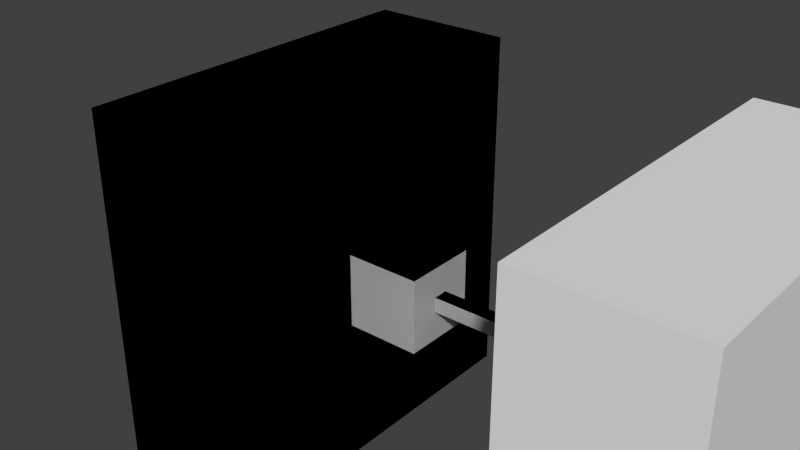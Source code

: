 # Source: LockAndKeyA.blend  (saved by Blender 2.72.0; exported with 4.5.12 LTS)
import bpy
from mathutils import Matrix  # noqa: F401  (used for matrix-valued properties, if any)

bpy.ops.wm.read_factory_settings(use_empty=True)
scene = bpy.context.scene
scene.name = 'Scene'

# ---- collections
col_collection_1 = bpy.data.collections.new('Collection 1'); scene.collection.children.link(col_collection_1)

# ---- world
world_world = bpy.data.worlds.new('World'); scene.world = world_world
world_world.color = (0.05088, 0.05088, 0.05088)
world_world.use_sun_shadow = False
world_world.sun_shadow_jitter_overblur = 0.0
world_world.cycles.sampling_method = 'MANUAL'
world_world.cycles.sample_map_resolution = 256

# ---- meshes
me_cube_012 = bpy.data.meshes.new('Cube.012')
me_cube_012.from_pydata([(-1.0, -2.0, -1.0), (-1.0, 2.0, -1.0), (1.0, 2.0, -1.0), (1.0, -2.0, -1.0), (-1.0, -2.0, 1.0), (-1.0, 2.0, 1.0), (1.0, 2.0, 1.0), (1.0, -2.0, 1.0), (-0.2, 2.0, -0.2), (0.2, 2.0, -0.2), (-0.2, 2.0, 0.2), (0.2, 2.0, 0.2), (-0.2, 7.0, -0.2), (0.2, 7.0, -0.2), (-0.2, 7.0, 0.2), (0.2, 7.0, 0.2), (-0.2, 8.0, -0.2), (0.2, 8.0, -0.2), (-0.2, 8.0, 0.2), (0.2, 8.0, 0.2), (-0.2, 9.0, -0.2), (0.2, 9.0, -0.2), (-0.2, 9.0, 0.2), (0.2, 9.0, 0.2), (-0.2, 10.0, -0.2), (0.2, 10.0, -0.2), (-0.2, 10.0, 0.2), (0.2, 10.0, 0.2), (-0.2, 7.0, -1.2), (0.2, 7.0, -1.2), (-0.2, 8.0, -1.2), (0.2, 8.0, -1.2), (-0.2, 9.0, -1.2), (0.2, 9.0, -1.2), (-0.2, 10.0, -1.2), (0.2, 10.0, -1.2), (-0.2, 7.0, 0.8), (0.2, 7.0, 0.8), (-0.2, 8.0, 0.8), (0.2, 8.0, 0.8), (-0.2, 9.0, 0.8), (0.2, 9.0, 0.8), (-0.2, 10.0, 0.8), (0.2, 10.0, 0.8), (-0.2, 7.0, 1.2), (0.2, 7.0, 1.2), (-0.2, 8.0, 1.2), (0.2, 8.0, 1.2), (-0.2, 9.0, 1.2), (0.2, 9.0, 1.2), (-0.2, 10.0, 1.2), (0.2, 10.0, 1.2), (-1.2, 7.0, 0.8), (-1.2, 8.0, 0.8), (-1.2, 9.0, 0.8), (-1.2, 10.0, 0.8), (-1.2, 7.0, 1.2), (-1.2, 8.0, 1.2), (-1.2, 9.0, 1.2), (-1.2, 10.0, 1.2), (-1.2, 7.0, -0.2), (-1.2, 7.0, 0.2), (-1.2, 8.0, -0.2), (-1.2, 8.0, 0.2), (-1.2, 9.0, -0.2), (-1.2, 9.0, 0.2), (-1.2, 10.0, -0.2), (-1.2, 10.0, 0.2)], [], [(4, 5, 1, 0), (2, 1, 8, 9), (6, 7, 3, 2), (7, 4, 0, 3), (0, 1, 2, 3), (7, 6, 5, 4), (9, 8, 12, 13), (6, 2, 9, 11), (5, 6, 11, 10), (1, 5, 10, 8), (11, 9, 13, 15), (10, 11, 15, 14), (8, 10, 14, 12), (24, 25, 35, 34), (25, 21, 33, 35), (15, 13, 17, 19), (27, 26, 42, 43), (26, 24, 66, 67), (20, 24, 34, 32), (19, 17, 21, 23), (23, 27, 43, 41), (24, 20, 64, 66), (24, 26, 27, 25), (23, 21, 25, 27), (26, 22, 40, 42), (22, 26, 67, 65), (29, 28, 30, 31), (31, 30, 32, 33), (33, 32, 34, 35), (16, 20, 32, 30), (21, 17, 31, 33), (12, 16, 30, 28), (17, 13, 29, 31), (13, 12, 28, 29), (43, 42, 50, 51), (41, 43, 51, 49), (46, 48, 58, 57), (22, 18, 38, 40), (19, 23, 41, 39), (18, 14, 36, 38), (15, 19, 39, 37), (14, 15, 37, 36), (44, 45, 47, 46), (46, 47, 49, 48), (48, 49, 51, 50), (48, 50, 59, 58), (39, 41, 49, 47), (36, 44, 56, 52), (37, 39, 47, 45), (36, 37, 45, 44), (55, 54, 58, 59), (54, 53, 57, 58), (53, 52, 56, 57), (44, 46, 57, 56), (42, 40, 54, 55), (40, 38, 53, 54), (50, 42, 55, 59), (38, 36, 52, 53), (60, 61, 63, 62), (62, 63, 65, 64), (64, 65, 67, 66), (18, 22, 65, 63), (20, 16, 62, 64), (14, 18, 63, 61), (16, 12, 60, 62), (12, 14, 61, 60)])
me_cube_012.use_remesh_preserve_volume = False
me_cube_012.use_remesh_preserve_attributes = False
me_cube_012.use_mirror_vertex_groups = False
me_cube_012.update()
me_cube_013 = bpy.data.meshes.new('Cube.013')
me_cube_013.from_pydata([(-2.0, -0.04, -0.04), (-2.0, -0.04, -0.24), (-2.0, -1.0, -1.0), (-2.0, -1.0, 1.0), (-2.0, 1.0, 1.0), (-2.0, 0.24, 0.24), (-2.0, 0.04, 0.24), (-2.0, -0.04, 0.24), (-2.0, -0.04, 0.16), (-2.0, -0.04, 0.04), (-2.0, 0.04, -0.04), (-2.0, 0.24, -0.04), (-2.0, 0.24, 0.04), (-2.0, 0.04, 0.04), (-2.0, 0.04, 0.16), (-2.0, 0.24, 0.16), (-2.0, 1.0, -1.0), (-2.0, 0.04, -0.24), (0.0, -1.0, 1.0), (0.0, -1.0, -1.0), (0.0, 1.0, 1.0), (0.0, 1.0, -1.0), (-0.5, 0.04, -0.04), (-0.5, 0.04, -0.24), (-0.5, -0.04, -0.24), (-0.5, -0.04, -0.04), (-1.0, 0.04, -0.04), (-1.0, 0.04, -0.24), (-0.5, -0.04, 0.04), (-0.5, 0.04, 0.04), (-1.0, -0.04, -0.24), (-1.0, -0.04, -0.04), (-1.5, 0.04, -0.04), (-1.5, 0.04, -0.24), (-0.5, 0.24, -0.04), (-1.0, 0.24, -0.04), (-0.5, 0.24, 0.04), (-0.5, -0.04, 0.16), (-0.5, 0.04, 0.16), (-1.0, -0.04, 0.04), (-1.5, -0.04, -0.24), (-1.5, -0.04, -0.04), (-1.5, 0.24, -0.04), (-1.0, 0.24, 0.04), (-1.0, 0.04, 0.04), (-1.0, -0.04, 0.16), (-1.0, 0.04, 0.16), (-0.5, -0.04, 0.24), (-0.5, 0.04, 0.24), (-1.5, -0.04, 0.04), (-1.5, 0.24, 0.04), (-1.5, 0.04, 0.04), (-1.5, -0.04, 0.16), (-1.0, -0.04, 0.24), (-1.5, 0.04, 0.16), (-0.5, 0.24, 0.16), (-1.0, 0.24, 0.16), (-0.5, 0.24, 0.24), (-1.0, 0.04, 0.24), (-1.5, -0.04, 0.24), (-1.5, 0.24, 0.16), (-1.0, 0.24, 0.24), (-1.5, 0.04, 0.24), (-1.5, 0.24, 0.24)], [], [(0, 1, 2, 3, 4, 5, 6, 7, 8, 9), (10, 11, 12, 13, 14, 15, 5, 4, 16, 2, 1, 17), (18, 3, 2, 19), (18, 20, 4, 3), (4, 20, 21, 16), (2, 16, 21, 19), (20, 18, 19, 21), (22, 23, 24, 25), (26, 27, 23, 22), (22, 25, 28, 29), (25, 24, 30, 31), (30, 24, 23, 27), (32, 33, 27, 26), (22, 34, 35, 26), (29, 36, 34, 22), (28, 37, 38, 29), (39, 28, 25, 31), (31, 30, 40, 41), (40, 30, 27, 33), (10, 17, 33, 32), (26, 35, 42, 32), (35, 34, 36, 43), (44, 43, 36, 29), (39, 45, 37, 28), (29, 38, 46, 44), (37, 47, 48, 38), (49, 39, 31, 41), (41, 40, 1, 0), (1, 40, 33, 17), (32, 42, 11, 10), (42, 35, 43, 50), (51, 50, 43, 44), (49, 52, 45, 39), (45, 53, 47, 37), (44, 46, 54, 51), (38, 55, 56, 46), (48, 57, 55, 38), (58, 48, 47, 53), (9, 49, 41, 0), (11, 42, 50, 12), (13, 12, 50, 51), (9, 8, 52, 49), (52, 59, 53, 45), (51, 54, 14, 13), (46, 56, 60, 54), (55, 57, 61, 56), (58, 61, 57, 48), (62, 58, 53, 59), (8, 7, 59, 52), (54, 60, 15, 14), (56, 61, 63, 60), (62, 63, 61, 58), (6, 62, 59, 7), (60, 63, 5, 15), (6, 5, 63, 62)])
me_cube_013.use_remesh_preserve_volume = False
me_cube_013.use_remesh_preserve_attributes = False
me_cube_013.use_mirror_vertex_groups = False
me_cube_013.update()
me_cube_010 = bpy.data.meshes.new('Cube.010')
me_cube_010.from_pydata([(-1.0, -2.0, -1.0), (-1.0, 2.0, -1.0), (1.0, 2.0, -1.0), (1.0, -2.0, -1.0), (-1.0, -2.0, 1.0), (-1.0, 2.0, 1.0), (1.0, 2.0, 1.0), (1.0, -2.0, 1.0), (-0.2, 2.0, -0.2), (0.2, 2.0, -0.2), (-0.2, 2.0, 0.2), (0.2, 2.0, 0.2), (-0.2, 7.0, -0.2), (0.2, 7.0, -0.2), (-0.2, 7.0, 0.2), (0.2, 7.0, 0.2), (1.2, 8.0, 0.2), (1.2, 8.0, -0.2), (1.2, 7.0, 0.2), (1.2, 7.0, -0.2), (-0.2, 10.0, -0.2), (0.2, 10.0, -0.2), (-0.2, 10.0, 0.2), (0.2, 10.0, 0.2), (0.2, 7.0, 1.2), (0.2, 8.0, 1.2), (0.2, 9.0, 1.2), (0.2, 10.0, 1.2), (-0.2, 7.0, -1.2), (0.2, 7.0, -1.2), (-0.2, 8.0, -1.2), (0.2, 8.0, -1.2), (-0.2, 9.0, -1.2), (0.2, 9.0, -1.2), (-0.2, 10.0, -1.2), (0.2, 10.0, -1.2), (-1.2, 7.0, -0.2), (-1.2, 7.0, 0.2), (-1.2, 8.0, -0.2), (-1.2, 8.0, 0.2), (-1.2, 9.0, -0.2), (-1.2, 9.0, 0.2), (-1.2, 10.0, -0.2), (-1.2, 10.0, 0.2), (-0.2, 7.0, 1.2), (-0.2, 8.0, 1.2), (-0.2, 9.0, 1.2), (-0.2, 10.0, 1.2), (-0.2, 7.0, -0.6), (-0.2, 8.0, -0.6), (-0.2, 9.0, -0.6), (-0.2, 10.0, -0.6), (1.2, 9.0, -0.2), (1.2, 9.0, 0.2), (1.2, 10.0, -0.2), (1.2, 10.0, 0.2), (0.2, 7.0, 0.6), (0.2, 8.0, 0.6), (0.2, 9.0, 0.6), (0.2, 10.0, 0.6), (0.2, 7.0, -1.2), (0.2, 8.0, -1.2), (0.2, 9.0, -1.2), (0.2, 10.0, -1.2)], [(61, 31), (62, 33), (52, 62), (17, 61)], [(4, 5, 1, 0), (2, 1, 8, 9), (6, 7, 3, 2), (7, 4, 0, 3), (0, 1, 2, 3), (7, 6, 5, 4), (9, 8, 12, 13), (6, 2, 9, 11), (5, 6, 11, 10), (1, 5, 10, 8), (11, 9, 13, 15), (10, 11, 15, 14), (8, 10, 14, 12), (20, 21, 35, 34), (26, 25, 57, 58), (27, 26, 58, 59), (46, 47, 43, 41), (22, 20, 42, 43), (23, 59, 55), (20, 22, 23, 21), (25, 26, 46, 45), (27, 47, 46, 26), (45, 39, 37, 44), (30, 28, 48, 49), (32, 30, 49, 50), (44, 24, 25, 45), (29, 28, 30, 31), (31, 30, 32, 33), (33, 32, 34, 35), (34, 32, 50, 51), (35, 21, 54, 63), (36, 48, 12), (13, 29, 60, 19), (13, 12, 28, 29), (36, 37, 39, 38), (40, 42, 51, 50), (38, 39, 41, 40), (40, 41, 43, 42), (38, 40, 50, 49), (36, 38, 49, 48), (46, 41, 39, 45), (42, 20, 51), (12, 14, 37, 36), (18, 19, 17, 16), (16, 17, 52, 53), (53, 55, 59, 58), (53, 52, 54, 55), (16, 53, 58, 57), (18, 16, 57, 56), (25, 24, 56, 57), (21, 23, 55, 54), (15, 13, 19, 18), (18, 56, 15), (29, 31, 17, 19), (31, 33, 52, 17), (33, 35, 54, 52), (23, 22, 47, 27), (43, 47, 22), (15, 24, 44, 14), (14, 44, 37)])
me_cube_010.use_remesh_preserve_volume = False
me_cube_010.use_remesh_preserve_attributes = False
me_cube_010.use_mirror_vertex_groups = False
me_cube_010.update()
me_cube_011 = bpy.data.meshes.new('Cube.011')
me_cube_011.from_pydata([(-2.0, -1.0, -1.0), (-2.0, -0.24, -0.04), (-2.0, -0.04, -0.24), (-2.0, 0.04, -0.24), (-2.0, 0.04, -0.12), (-2.0, 0.24, -0.04), (-2.0, 0.24, 0.04), (-2.0, 1.0, 1.0), (-2.0, 1.0, -1.0), (-2.0, -1.0, 1.0), (-2.0, 0.04, 0.24), (-2.0, -0.04, 0.24), (-2.0, -0.04, 0.12), (-2.0, -0.24, 0.04), (0.0, -1.0, 1.0), (0.0, -1.0, -1.0), (0.0, 1.0, 1.0), (0.0, 1.0, -1.0), (-0.5, 0.04, -0.04), (-0.5, 0.04, -0.24), (-0.5, -0.04, -0.24), (-0.5, -0.04, -0.04), (-0.5, -0.04, 0.04), (-0.5, 0.04, 0.04), (-0.5, -0.04, -0.24), (-0.5, -0.24, -0.04), (-1.0, -0.04, -0.24), (-1.0, 0.04, -0.24), (-0.5, 0.24, 0.04), (-0.5, 0.24, -0.04), (-0.5, -0.04, 0.24), (-0.5, 0.04, 0.24), (-0.5, -0.24, 0.04), (-1.0, -0.24, -0.04), (-1.5, -0.04, -0.24), (-1.5, 0.04, -0.24), (-0.5, 0.04, -0.12), (-1.0, 0.04, -0.12), (-1.0, 0.24, -0.04), (-1.0, 0.24, 0.04), (-1.0, -0.04, 0.24), (-1.0, 0.04, 0.24), (-0.5, -0.04, 0.12), (-1.0, -0.24, 0.04), (-1.5, -0.24, -0.04), (-1.5, 0.04, -0.12), (-1.5, 0.24, -0.04), (-1.5, 0.24, 0.04), (-1.0, -0.04, 0.12), (-1.5, -0.04, 0.24), (-1.5, 0.04, 0.24), (-1.5, -0.24, 0.04), (-1.5, -0.04, 0.12)], [], [(0, 1, 2, 3, 4, 5, 6, 7, 8), (0, 9, 7, 6, 10, 11, 12, 13, 1), (14, 9, 0, 15), (14, 16, 7, 9), (7, 16, 17, 8), (0, 8, 17, 15), (16, 14, 15, 17), (18, 19, 20, 21), (18, 21, 22, 23), (20, 24, 25, 21), (26, 20, 19, 27), (23, 28, 29, 18), (22, 30, 31, 23), (21, 25, 32, 22), (26, 33, 25, 20), (34, 26, 27, 35), (19, 36, 37, 27), (28, 23, 31), (29, 36, 18), (38, 29, 28, 39), (30, 40, 41, 31), (22, 32, 42), (43, 32, 25, 33), (34, 44, 33, 26), (2, 34, 35, 3), (27, 37, 45, 35), (38, 37, 36, 29), (41, 39, 28, 31), (46, 38, 39, 47), (30, 42, 48, 40), (49, 50, 41, 40), (43, 48, 42, 32), (51, 43, 33, 44), (2, 1, 44, 34), (35, 45, 4, 3), (46, 45, 37, 38), (41, 50, 47, 39), (5, 46, 47, 6), (40, 48, 52, 49), (10, 50, 49, 11), (51, 52, 48, 43), (13, 51, 44, 1), (5, 4, 45, 46), (50, 10, 6, 47), (49, 52, 12, 11), (13, 12, 52, 51)])
me_cube_011.use_remesh_preserve_volume = False
me_cube_011.use_remesh_preserve_attributes = False
me_cube_011.use_mirror_vertex_groups = False
me_cube_011.update()
me_cube_001 = bpy.data.meshes.new('Cube.001')
me_cube_001.from_pydata([(-1.0, -2.0, -1.0), (-1.0, 2.0, -1.0), (1.0, 2.0, -1.0), (1.0, -2.0, -1.0), (-1.0, -2.0, 1.0), (-1.0, 2.0, 1.0), (1.0, 2.0, 1.0), (1.0, -2.0, 1.0), (-0.2, 2.0, -0.2), (0.2, 2.0, -0.2), (-0.2, 2.0, 0.2), (0.2, 2.0, 0.2), (-0.2, 7.0, -0.2), (0.2, 7.0, -0.2), (-0.2, 7.0, 0.2), (0.2, 7.0, 0.2), (-0.2, 8.0, -0.2), (0.2, 8.0, -0.2), (-0.2, 8.0, 0.2), (0.2, 8.0, 0.2), (-0.2, 9.0, -0.2), (0.2, 9.0, -0.2), (-0.2, 9.0, 0.2), (0.2, 9.0, 0.2), (-0.2, 10.0, -0.2), (0.2, 10.0, -0.2), (-0.2, 10.0, 0.2), (0.2, 10.0, 0.2), (0.6, 7.0, -0.2), (0.6, 7.0, 0.2), (0.6, 8.0, -0.2), (0.6, 8.0, 0.2), (0.6, 9.0, -0.2), (0.6, 9.0, 0.2), (0.6, 10.0, -0.2), (0.6, 10.0, 0.2), (-0.6, 7.0, -0.2), (-0.6, 7.0, 0.2), (-0.6, 8.0, -0.2), (-0.6, 8.0, 0.2), (-0.6, 9.0, -0.2), (-0.6, 9.0, 0.2), (-0.6, 10.0, -0.2), (-0.6, 10.0, 0.2), (0.9, 7.0, 1.2), (0.9, 8.0, 1.2), (0.9, 9.0, 1.2), (0.9, 10.0, 1.2), (1.3, 7.0, 1.2), (1.3, 8.0, 1.2), (1.3, 9.0, 1.2), (1.3, 10.0, 1.2), (0.9, 7.0, -1.2), (0.9, 8.0, -1.2), (0.9, 9.0, -1.2), (0.9, 10.0, -1.2), (1.3, 7.0, -1.2), (1.3, 8.0, -1.2), (1.3, 9.0, -1.2), (1.3, 10.0, -1.2), (-0.9, 7.0, 1.2), (-0.9, 8.0, 1.2), (-0.9, 9.0, 1.2), (-0.9, 10.0, 1.2), (-1.3, 7.0, 1.2), (-1.3, 8.0, 1.2), (-1.3, 9.0, 1.2), (-1.3, 10.0, 1.2), (-0.9, 7.0, -1.2), (-0.9, 8.0, -1.2), (-0.9, 9.0, -1.2), (-0.9, 10.0, -1.2), (-1.3, 7.0, -1.2), (-1.3, 8.0, -1.2), (-1.3, 9.0, -1.2), (-1.3, 10.0, -1.2)], [], [(4, 5, 1, 0), (2, 1, 8, 9), (6, 7, 3, 2), (7, 4, 0, 3), (0, 1, 2, 3), (7, 6, 5, 4), (9, 8, 12, 13), (6, 2, 9, 11), (5, 6, 11, 10), (1, 5, 10, 8), (11, 9, 13, 15), (10, 11, 15, 14), (8, 10, 14, 12), (13, 12, 16, 17), (17, 16, 20, 21), (25, 27, 35, 34), (14, 15, 19, 18), (26, 24, 42, 43), (21, 20, 24, 25), (34, 32, 58, 59), (18, 19, 23, 22), (40, 42, 75, 74), (24, 26, 27, 25), (31, 33, 50, 49), (22, 23, 27, 26), (41, 39, 65, 66), (29, 28, 30, 31), (31, 30, 32, 33), (33, 32, 34, 35), (33, 35, 51, 50), (25, 34, 59, 55), (15, 29, 48, 44), (28, 13, 52, 56), (15, 13, 28, 29), (36, 37, 39, 38), (38, 39, 41, 40), (40, 41, 43, 42), (43, 41, 66, 67), (42, 24, 71, 75), (37, 14, 60, 64), (12, 36, 72, 68), (12, 14, 37, 36), (47, 46, 50, 51), (46, 45, 49, 50), (45, 44, 48, 49), (29, 31, 49, 48), (27, 23, 46, 47), (23, 19, 45, 46), (35, 27, 47, 51), (19, 15, 44, 45), (54, 55, 59, 58), (53, 54, 58, 57), (52, 53, 57, 56), (32, 30, 57, 58), (30, 28, 56, 57), (21, 25, 55, 54), (17, 21, 54, 53), (13, 17, 53, 52), (62, 63, 67, 66), (61, 62, 66, 65), (60, 61, 65, 64), (39, 37, 64, 65), (22, 26, 63, 62), (18, 22, 62, 61), (14, 18, 61, 60), (26, 43, 67, 63), (71, 70, 74, 75), (70, 69, 73, 74), (69, 68, 72, 73), (38, 40, 74, 73), (36, 38, 73, 72), (24, 20, 70, 71), (20, 16, 69, 70), (16, 12, 68, 69)])
me_cube_001.use_remesh_preserve_volume = False
me_cube_001.use_remesh_preserve_attributes = False
me_cube_001.use_mirror_vertex_groups = False
me_cube_001.update()
me_cube_004 = bpy.data.meshes.new('Cube.004')
me_cube_004.from_pydata([(-2.0, -1.0, -1.0), (-2.0, -0.26, -0.24), (-2.0, -0.18, -0.24), (-2.0, -0.04, -0.04), (-2.0, 0.04, -0.04), (-2.0, 0.18, -0.24), (-2.0, 0.26, -0.24), (-2.0, 0.12, -0.04), (-2.0, 0.12, 0.04), (-2.0, 0.26, 0.24), (-2.0, 0.18, 0.24), (-2.0, 1.0, 1.0), (-2.0, 1.0, -1.0), (-2.0, -1.0, 1.0), (-2.0, 0.04, 0.04), (-2.0, -0.04, 0.04), (-2.0, -0.18, 0.24), (-2.0, -0.26, 0.24), (-2.0, -0.12, 0.04), (-2.0, -0.12, -0.04), (0.0, -1.0, 1.0), (0.0, -1.0, -1.0), (0.0, 1.0, 1.0), (0.0, 1.0, -1.0), (-1.5, -0.04, -0.04), (-1.5, 0.04, -0.04), (-1.5, -0.18, -0.24), (-1.5, 0.18, -0.24), (-1.0, -0.04, -0.04), (-1.0, 0.04, -0.04), (-1.0, -0.18, -0.24), (-1.5, -0.26, -0.24), (-1.0, 0.18, -0.24), (-1.5, 0.26, -0.24), (-0.5, -0.04, -0.04), (-0.5, 0.04, -0.04), (-0.5, -0.18, -0.24), (-1.0, -0.26, -0.24), (-1.5, -0.12, -0.04), (-0.5, 0.18, -0.24), (-1.0, 0.26, -0.24), (-1.5, 0.12, -0.04), (-0.5, -0.04, 0.04), (-0.5, 0.04, 0.04), (-0.5, -0.26, -0.24), (-0.5, -0.12, -0.04), (-1.0, -0.12, -0.04), (-1.5, -0.12, 0.04), (-0.5, 0.12, -0.04), (-0.5, 0.26, -0.24), (-1.0, 0.12, -0.04), (-1.5, 0.12, 0.04), (-0.5, 0.12, 0.04), (-1.0, 0.04, 0.04), (-1.0, -0.04, 0.04), (-0.5, -0.12, 0.04), (-1.0, -0.12, 0.04), (-1.5, -0.26, 0.24), (-1.0, 0.12, 0.04), (-1.5, 0.26, 0.24), (-0.5, 0.18, 0.24), (-0.5, 0.26, 0.24), (-1.0, 0.18, 0.24), (-1.5, 0.04, 0.04), (-1.5, -0.04, 0.04), (-0.5, -0.18, 0.24), (-1.0, -0.18, 0.24), (-0.5, -0.26, 0.24), (-1.0, -0.26, 0.24), (-1.5, -0.18, 0.24), (-1.0, 0.26, 0.24), (-1.5, 0.18, 0.24)], [], [(0, 1, 2, 3, 4, 5, 6, 7, 8, 9, 10, 11, 12), (0, 13, 11, 10, 14, 15, 16, 17, 18, 19, 1), (20, 13, 0, 21), (20, 22, 11, 13), (11, 22, 23, 12), (0, 12, 23, 21), (22, 20, 21, 23), (3, 24, 25, 4), (3, 2, 26, 24), (25, 27, 5, 4), (24, 28, 29, 25), (24, 26, 30, 28), (2, 1, 31, 26), (29, 32, 27, 25), (27, 33, 6, 5), (28, 34, 35, 29), (28, 30, 36, 34), (26, 31, 37, 30), (38, 31, 1, 19), (35, 39, 32, 29), (32, 40, 33, 27), (7, 6, 33, 41), (35, 34, 42, 43), (34, 36, 44, 45), (30, 37, 44, 36), (46, 37, 31, 38), (18, 47, 38, 19), (48, 49, 39, 35), (39, 49, 40, 32), (41, 33, 40, 50), (7, 41, 51, 8), (43, 52, 48, 35), (53, 43, 42, 54), (34, 45, 55, 42), (45, 44, 37, 46), (47, 56, 46, 38), (18, 17, 57, 47), (50, 40, 49, 48), (41, 50, 58, 51), (51, 59, 9, 8), (43, 60, 61, 52), (50, 48, 52, 58), (53, 62, 60, 43), (63, 53, 54, 64), (42, 65, 66, 54), (55, 67, 65, 42), (56, 55, 45, 46), (47, 57, 68, 56), (69, 57, 17, 16), (58, 70, 59, 51), (10, 9, 59, 71), (52, 61, 70, 58), (62, 70, 61, 60), (63, 71, 62, 53), (14, 63, 64, 15), (54, 66, 69, 64), (65, 67, 68, 66), (56, 68, 67, 55), (66, 68, 57, 69), (64, 69, 16, 15), (71, 59, 70, 62), (14, 10, 71, 63)])
me_cube_004.use_remesh_preserve_volume = False
me_cube_004.use_remesh_preserve_attributes = False
me_cube_004.use_mirror_vertex_groups = False
me_cube_004.update()
me_cube_008 = bpy.data.meshes.new('Cube.008')
me_cube_008.from_pydata([(-1.0, -2.0, -1.0), (-1.0, 2.0, -1.0), (1.0, 2.0, -1.0), (1.0, -2.0, -1.0), (-1.0, -2.0, 1.0), (-1.0, 2.0, 1.0), (1.0, 2.0, 1.0), (1.0, -2.0, 1.0), (-0.2, 2.0, -0.2), (0.2, 2.0, -0.2), (-0.2, 2.0, 0.2), (0.2, 2.0, 0.2), (-0.2, 7.0, -0.2), (0.2, 7.0, -0.2), (-0.2, 7.0, 0.2), (0.2, 7.0, 0.2), (-1.2, 8.0, -0.2), (1.2, 8.0, -0.2), (-1.2, 8.0, 0.2), (1.2, 8.0, 0.2), (-1.2, 9.0, -0.2), (1.2, 9.0, -0.2), (-1.2, 9.0, 0.2), (1.2, 9.0, 0.2), (-1.2, 10.0, -0.2), (1.2, 10.0, -0.2), (-1.2, 10.0, 0.2), (1.2, 10.0, 0.2), (-1.2, 7.0, 1.2), (1.2, 7.0, 1.2), (-1.2, 8.0, 1.2), (1.2, 8.0, 1.2), (-1.2, 9.0, 1.2), (1.2, 9.0, 1.2), (-1.2, 10.0, 1.2), (1.2, 10.0, 1.2), (0.2, 7.0, -1.2), (-0.2, 7.0, -1.2), (-0.2, 8.0, -1.2), (0.2, 8.0, -1.2), (-0.2, 9.0, -1.2), (0.2, 9.0, -1.2), (-0.2, 10.0, -1.2), (0.2, 10.0, -1.2), (1.2, 7.0, -0.2), (1.2, 7.0, 0.2), (-1.2, 7.0, -0.2), (-1.2, 7.0, 0.2)], [], [(4, 5, 1, 0), (2, 1, 8, 9), (6, 7, 3, 2), (7, 4, 0, 3), (0, 1, 2, 3), (7, 6, 5, 4), (9, 8, 12, 13), (6, 2, 9, 11), (5, 6, 11, 10), (1, 5, 10, 8), (11, 9, 13, 15), (10, 11, 15, 14), (8, 10, 14, 12), (24, 25, 43, 42), (25, 21, 41, 43), (45, 29, 15), (27, 26, 34, 35), (12, 14, 47, 46), (20, 24, 42, 40), (19, 17, 21, 23), (23, 27, 35, 33), (16, 18, 22, 20), (24, 26, 27, 25), (23, 21, 25, 27), (26, 22, 32, 34), (20, 22, 26, 24), (28, 29, 31, 30), (30, 31, 33, 32), (32, 33, 35, 34), (22, 18, 30, 32), (19, 23, 33, 31), (16, 46, 47, 18), (17, 19, 45, 44), (14, 15, 29, 28), (36, 37, 38, 39), (39, 38, 40, 41), (41, 40, 42, 43), (16, 20, 40, 38), (21, 17, 39, 41), (46, 37, 12), (36, 44, 13), (13, 12, 37, 36), (13, 44, 45, 15), (45, 19, 31, 29), (36, 39, 17, 44), (47, 14, 28), (46, 16, 38, 37), (28, 30, 18, 47)])
me_cube_008.use_remesh_preserve_volume = False
me_cube_008.use_remesh_preserve_attributes = False
me_cube_008.use_mirror_vertex_groups = False
me_cube_008.update()
me_cube_009 = bpy.data.meshes.new('Cube.009')
me_cube_009.from_pydata([(-2.0, 0.24, 0.24), (-2.0, -0.24, 0.24), (-2.0, -0.24, 0.04), (-2.0, -0.24, -0.04), (-2.0, -1.0, -1.0), (-2.0, -1.0, 1.0), (-2.0, 1.0, 1.0), (-2.0, 1.0, -1.0), (-2.0, -0.04, -0.24), (-2.0, 0.04, -0.24), (-2.0, 0.24, -0.04), (-2.0, 0.24, 0.04), (0.0, -1.0, 1.0), (0.0, -1.0, -1.0), (0.0, 1.0, 1.0), (0.0, 1.0, -1.0), (-0.5, 0.24, -0.04), (-0.5, 0.04, -0.24), (-0.5, -0.04, -0.24), (-0.5, -0.24, -0.04), (-1.0, 0.24, -0.04), (-1.0, 0.04, -0.24), (-0.5, -0.24, 0.04), (-0.5, 0.24, 0.04), (-1.0, -0.04, -0.24), (-1.0, -0.24, -0.04), (-1.5, 0.24, -0.04), (-1.5, 0.04, -0.24), (-1.0, 0.24, 0.04), (-0.5, -0.24, 0.24), (-0.5, 0.24, 0.24), (-1.0, -0.24, 0.04), (-1.5, -0.04, -0.24), (-1.5, -0.24, -0.04), (-1.5, 0.24, 0.04), (-1.0, 0.24, 0.24), (-1.0, -0.24, 0.24), (-1.5, -0.24, 0.04), (-1.5, 0.24, 0.24), (-1.5, -0.24, 0.24)], [], [(0, 1, 2, 3, 4, 5, 6, 7), (0, 7, 4, 3, 8, 9, 10, 11), (12, 5, 4, 13), (12, 14, 6, 5), (6, 14, 15, 7), (4, 7, 15, 13), (14, 12, 13, 15), (16, 17, 18, 19), (20, 21, 17, 16), (16, 19, 22, 23), (19, 18, 24, 25), (24, 18, 17, 21), (26, 27, 21, 20), (20, 16, 23, 28), (22, 29, 30, 23), (31, 22, 19, 25), (25, 24, 32, 33), (32, 24, 21, 27), (10, 9, 27, 26), (26, 20, 28, 34), (23, 30, 35, 28), (31, 36, 29, 22), (35, 30, 29, 36), (37, 31, 25, 33), (8, 3, 33, 32), (8, 32, 27, 9), (26, 34, 11, 10), (28, 35, 38, 34), (37, 39, 36, 31), (38, 35, 36, 39), (33, 3, 2, 37), (0, 11, 34, 38), (2, 1, 39, 37), (0, 38, 39, 1)])
me_cube_009.use_remesh_preserve_volume = False
me_cube_009.use_remesh_preserve_attributes = False
me_cube_009.use_mirror_vertex_groups = False
me_cube_009.update()
me_cube_006 = bpy.data.meshes.new('Cube.006')
me_cube_006.from_pydata([(-1.0, -2.0, -1.0), (-1.0, 2.0, -1.0), (1.0, 2.0, -1.0), (1.0, -2.0, -1.0), (-1.0, -2.0, 1.0), (-1.0, 2.0, 1.0), (1.0, 2.0, 1.0), (1.0, -2.0, 1.0), (-0.2, 2.0, -0.2), (0.2, 2.0, -0.2), (-0.2, 2.0, 0.2), (0.2, 2.0, 0.2), (-0.2, 7.0, -0.2), (0.2, 7.0, -0.2), (-0.2, 7.0, 0.2), (0.2, 7.0, 0.2), (-0.2, 8.0, -0.2), (-1.2, 7.0, 0.2), (0.2, 8.0, 0.2), (-0.2, 9.0, -0.2), (-1.2, 7.0, -0.2), (0.2, 9.0, 0.2), (-0.2, 10.0, -0.2), (0.2, 10.0, -0.2), (-0.2, 10.0, 0.2), (0.2, 10.0, 0.2), (-0.2, 7.0, -1.2), (0.2, 7.0, -1.2), (-0.2, 8.0, -1.2), (0.2, 8.0, -1.2), (-0.2, 9.0, -1.2), (0.2, 9.0, -1.2), (-0.2, 10.0, -1.2), (0.2, 10.0, -1.2), (-0.2, 7.0, 1.2), (0.2, 7.0, 1.2), (-0.2, 8.0, 1.2), (0.2, 8.0, 1.2), (-0.2, 9.0, 1.2), (0.2, 9.0, 1.2), (-0.2, 10.0, 1.2), (0.2, 10.0, 1.2), (1.2, 7.0, -0.2), (1.2, 7.0, 0.2), (1.2, 8.0, -0.2), (1.2, 8.0, 0.2), (1.2, 9.0, -0.2), (1.2, 9.0, 0.2), (1.2, 10.0, -0.2), (1.2, 10.0, 0.2), (1.2, 7.0, -1.2), (1.2, 8.0, -1.2), (1.2, 9.0, -1.2), (1.2, 10.0, -1.2), (-1.2, 8.0, -0.2), (-1.2, 8.0, 0.2), (-1.2, 9.0, -0.2), (-1.2, 9.0, 0.2), (-1.2, 10.0, -0.2), (-1.2, 10.0, 0.2), (-1.2, 7.0, 1.2), (-1.2, 8.0, 1.2), (-1.2, 9.0, 1.2), (-1.2, 10.0, 1.2)], [], [(4, 5, 1, 0), (2, 1, 8, 9), (6, 7, 3, 2), (7, 4, 0, 3), (0, 1, 2, 3), (7, 6, 5, 4), (9, 8, 12, 13), (6, 2, 9, 11), (5, 6, 11, 10), (1, 5, 10, 8), (11, 9, 13, 15), (10, 11, 15, 14), (8, 10, 14, 12), (22, 23, 33, 32), (25, 21, 47, 49), (27, 29, 51, 50), (25, 24, 40, 41), (24, 22, 58, 59), (19, 22, 32, 30), (29, 31, 52, 51), (21, 25, 41, 39), (22, 19, 56, 58), (22, 24, 25, 23), (31, 33, 53, 52), (34, 36, 61, 60), (36, 38, 62, 61), (27, 26, 28, 29), (29, 28, 30, 31), (31, 30, 32, 33), (16, 19, 30, 28), (33, 23, 48, 53), (12, 16, 28, 26), (13, 27, 50, 42), (13, 12, 26, 27), (34, 35, 37, 36), (36, 37, 39, 38), (38, 39, 41, 40), (38, 40, 63, 62), (18, 21, 39, 37), (14, 34, 60, 17), (15, 18, 37, 35), (14, 15, 35, 34), (48, 46, 52, 53), (43, 42, 44, 45), (45, 44, 46, 47), (47, 46, 48, 49), (46, 44, 51, 52), (44, 42, 50, 51), (23, 25, 49, 48), (21, 18, 45, 47), (18, 15, 43, 45), (15, 13, 42, 43), (20, 17, 55, 54), (54, 55, 57, 56), (59, 57, 62, 63), (56, 57, 59, 58), (57, 55, 61, 62), (55, 17, 60, 61), (19, 16, 54, 56), (40, 24, 59, 63), (16, 12, 20, 54), (12, 14, 17, 20)])
me_cube_006.use_remesh_preserve_volume = False
me_cube_006.use_remesh_preserve_attributes = False
me_cube_006.use_mirror_vertex_groups = False
me_cube_006.update()
me_cube_007 = bpy.data.meshes.new('Cube.007')
me_cube_007.from_pydata([(-2.0, -1.0, -1.0), (-2.0, -0.24, -0.24), (-2.0, -0.04, -0.24), (-2.0, 0.04, -0.24), (-2.0, 0.04, -0.04), (-2.0, 0.24, -0.04), (-2.0, 0.24, 0.04), (-2.0, 0.24, 0.24), (-2.0, 1.0, 1.0), (-2.0, 1.0, -1.0), (-2.0, -1.0, 1.0), (-2.0, 0.04, 0.24), (-2.0, -0.04, 0.24), (-2.0, -0.04, 0.04), (-2.0, -0.24, 0.04), (-2.0, -0.24, -0.04), (0.0, -1.0, 1.0), (0.0, -1.0, -1.0), (0.0, 1.0, 1.0), (0.0, 1.0, -1.0), (-0.5, 0.04, -0.04), (-0.5, 0.04, -0.24), (-0.5, -0.04, -0.24), (-0.5, -0.04, -0.04), (-1.0, 0.04, -0.04), (-1.0, 0.04, -0.24), (-0.5, -0.04, 0.04), (-0.5, 0.04, 0.04), (-0.5, -0.24, -0.24), (-0.5, -0.24, -0.04), (-1.0, -0.04, -0.24), (-1.5, 0.04, -0.04), (-1.5, 0.04, -0.24), (-0.5, 0.24, -0.04), (-1.0, 0.24, -0.04), (-0.5, 0.24, 0.04), (-0.5, -0.04, 0.24), (-0.5, 0.04, 0.24), (-0.5, -0.24, 0.04), (-1.0, -0.24, -0.24), (-1.0, -0.24, -0.04), (-1.5, -0.04, -0.24), (-1.5, 0.24, -0.04), (-1.0, 0.24, 0.04), (-0.5, 0.24, 0.24), (-1.0, -0.04, 0.04), (-1.0, -0.04, 0.24), (-1.0, 0.04, 0.24), (-1.0, -0.24, 0.04), (-1.5, -0.24, -0.24), (-1.5, -0.24, -0.04), (-1.5, 0.24, 0.04), (-1.0, 0.24, 0.24), (-1.5, -0.04, 0.04), (-1.5, -0.04, 0.24), (-1.5, 0.04, 0.24), (-1.5, -0.24, 0.04), (-1.5, 0.24, 0.24)], [], [(0, 1, 2, 3, 4, 5, 6, 7, 8, 9), (0, 10, 8, 7, 11, 12, 13, 14, 15, 1), (16, 10, 0, 17), (16, 18, 8, 10), (8, 18, 19, 9), (0, 9, 19, 17), (18, 16, 17, 19), (20, 21, 22, 23), (24, 25, 21, 20), (20, 23, 26, 27), (22, 28, 29, 23), (30, 22, 21, 25), (31, 32, 25, 24), (20, 33, 34, 24), (27, 35, 33, 20), (26, 36, 37, 27), (23, 29, 38, 26), (30, 39, 28, 22), (29, 28, 39, 40), (41, 30, 25, 32), (4, 3, 32, 31), (24, 34, 42, 31), (34, 33, 35, 43), (37, 44, 35, 27), (45, 46, 36, 26), (47, 37, 36, 46), (26, 38, 48, 45), (48, 38, 29, 40), (41, 49, 39, 30), (40, 39, 49, 50), (2, 41, 32, 3), (31, 42, 5, 4), (42, 34, 43, 51), (35, 44, 52, 43), (47, 52, 44, 37), (53, 54, 46, 45), (55, 47, 46, 54), (45, 48, 56, 53), (56, 48, 40, 50), (2, 1, 49, 41), (50, 49, 1, 15), (5, 42, 51, 6), (43, 52, 57, 51), (55, 57, 52, 47), (13, 12, 54, 53), (11, 55, 54, 12), (53, 56, 14, 13), (14, 56, 50, 15), (51, 57, 7, 6), (11, 7, 57, 55)])
me_cube_007.use_remesh_preserve_volume = False
me_cube_007.use_remesh_preserve_attributes = False
me_cube_007.use_mirror_vertex_groups = False
me_cube_007.update()
me_cube_003 = bpy.data.meshes.new('Cube.003')
me_cube_003.from_pydata([(-2.0, -1.0, -1.0), (-2.0, 1.0, -1.0), (0.0, 1.0, -1.0), (0.0, -1.0, -1.0), (-2.0, -1.0, 1.0), (-2.0, 1.0, 1.0), (0.0, 1.0, 1.0), (0.0, -1.0, 1.0)], [], [(4, 5, 1, 0), (5, 6, 2, 1), (6, 7, 3, 2), (7, 4, 0, 3), (0, 1, 2, 3), (7, 6, 5, 4)])
me_cube_003.use_remesh_preserve_volume = False
me_cube_003.use_remesh_preserve_attributes = False
me_cube_003.use_mirror_vertex_groups = False
me_cube_003.update()
me_cube_002 = bpy.data.meshes.new('Cube.002')
me_cube_002.from_pydata([(-1.0, -2.0, -1.0), (-1.0, 2.0, -1.0), (1.0, 2.0, -1.0), (1.0, -2.0, -1.0), (-1.0, -2.0, 1.0), (-1.0, 2.0, 1.0), (1.0, 2.0, 1.0), (1.0, -2.0, 1.0), (-0.2, 2.0, -0.2), (0.2, 2.0, -0.2), (-0.2, 2.0, 0.2), (0.2, 2.0, 0.2), (-0.2, 7.0, -0.2), (0.2, 7.0, -0.2), (-0.2, 7.0, 0.2), (0.2, 7.0, 0.2), (-0.2, 8.0, -0.2), (0.2, 8.0, -0.2), (-0.2, 8.0, 0.2), (0.2, 8.0, 0.2), (-0.2, 9.0, -0.2), (0.2, 9.0, -0.2), (-0.2, 9.0, 0.2), (0.2, 9.0, 0.2), (-0.2, 10.0, -0.2), (0.2, 10.0, -0.2), (-0.2, 10.0, 0.2), (0.2, 10.0, 0.2)], [], [(4, 5, 1, 0), (2, 1, 8, 9), (6, 7, 3, 2), (7, 4, 0, 3), (0, 1, 2, 3), (7, 6, 5, 4), (9, 8, 12, 13), (6, 2, 9, 11), (5, 6, 11, 10), (1, 5, 10, 8), (11, 9, 13, 15), (10, 11, 15, 14), (8, 10, 14, 12), (13, 12, 16, 17), (17, 16, 20, 21), (15, 13, 17, 19), (14, 15, 19, 18), (12, 14, 18, 16), (21, 20, 24, 25), (19, 17, 21, 23), (18, 19, 23, 22), (16, 18, 22, 20), (24, 26, 27, 25), (23, 21, 25, 27), (22, 23, 27, 26), (20, 22, 26, 24)])
me_cube_002.use_remesh_preserve_volume = False
me_cube_002.use_remesh_preserve_attributes = False
me_cube_002.use_mirror_vertex_groups = False
me_cube_002.update()
me_cube_000 = bpy.data.meshes.new('Cube.000')
me_cube_000.from_pydata([(-1.0, -2.0, -1.0), (-1.0, 2.0, -1.0), (1.0, 2.0, -1.0), (1.0, -2.0, -1.0), (-1.0, -2.0, 1.0), (-1.0, 2.0, 1.0), (1.0, 2.0, 1.0), (1.0, -2.0, 1.0), (-0.2, 2.0, -0.2), (0.2, 2.0, -0.2), (-0.2, 2.0, 0.2), (0.2, 2.0, 0.2), (-0.2, 7.0, -0.2), (0.2, 7.0, -0.2), (-0.2, 7.0, 0.2), (0.2, 7.0, 0.2), (-0.2, 8.0, -0.2), (0.2, 8.0, -0.2), (-0.2, 8.0, 0.2), (0.2, 8.0, 0.2), (-0.2, 9.0, -0.2), (0.2, 9.0, -0.2), (-0.2, 9.0, 0.2), (0.2, 9.0, 0.2), (-0.2, 10.0, -0.2), (0.2, 10.0, -0.2), (-0.2, 10.0, 0.2), (0.2, 10.0, 0.2), (-0.2, 7.0, 1.2), (0.2, 7.0, 1.2), (-0.2, 8.0, 1.2), (0.2, 8.0, 1.2), (-0.2, 9.0, 1.2), (0.2, 9.0, 1.2), (-0.2, 10.0, 1.2), (0.2, 10.0, 1.2), (-1.2, 7.0, -0.2), (-1.2, 7.0, 0.2), (-1.2, 8.0, -0.2), (-1.2, 8.0, 0.2), (-1.2, 9.0, -0.2), (-1.2, 9.0, 0.2), (-1.2, 10.0, -0.2), (-1.2, 10.0, 0.2), (1.2, 7.0, -0.2), (1.2, 7.0, 0.2), (1.2, 8.0, -0.2), (1.2, 8.0, 0.2), (1.2, 9.0, -0.2), (1.2, 9.0, 0.2), (1.2, 10.0, -0.2), (1.2, 10.0, 0.2), (-0.2, 7.0, -1.2), (0.2, 7.0, -1.2), (-0.2, 8.0, -1.2), (0.2, 8.0, -1.2), (-0.2, 9.0, -1.2), (0.2, 9.0, -1.2), (-0.2, 10.0, -1.2), (0.2, 10.0, -1.2)], [], [(4, 5, 1, 0), (2, 1, 8, 9), (6, 7, 3, 2), (7, 4, 0, 3), (0, 1, 2, 3), (7, 6, 5, 4), (9, 8, 12, 13), (6, 2, 9, 11), (5, 6, 11, 10), (1, 5, 10, 8), (11, 9, 13, 15), (10, 11, 15, 14), (8, 10, 14, 12), (24, 25, 59, 58), (25, 21, 57, 59), (25, 27, 51, 50), (27, 26, 34, 35), (26, 24, 42, 43), (20, 24, 58, 56), (21, 25, 50, 48), (23, 27, 35, 33), (24, 20, 40, 42), (24, 26, 27, 25), (27, 23, 49, 51), (26, 22, 32, 34), (22, 26, 43, 41), (28, 29, 31, 30), (30, 31, 33, 32), (32, 33, 35, 34), (22, 18, 30, 32), (19, 23, 33, 31), (18, 14, 28, 30), (15, 19, 31, 29), (14, 15, 29, 28), (36, 37, 39, 38), (38, 39, 41, 40), (40, 41, 43, 42), (18, 22, 41, 39), (20, 16, 38, 40), (14, 18, 39, 37), (16, 12, 36, 38), (12, 14, 37, 36), (45, 44, 46, 47), (47, 46, 48, 49), (49, 48, 50, 51), (23, 19, 47, 49), (17, 21, 48, 46), (19, 15, 45, 47), (13, 17, 46, 44), (15, 13, 44, 45), (53, 52, 54, 55), (55, 54, 56, 57), (57, 56, 58, 59), (16, 20, 56, 54), (21, 17, 55, 57), (12, 16, 54, 52), (17, 13, 53, 55), (13, 12, 52, 53)])
me_cube_000.use_remesh_preserve_volume = False
me_cube_000.use_remesh_preserve_attributes = False
me_cube_000.use_mirror_vertex_groups = False
me_cube_000.update()
me_cube_005 = bpy.data.meshes.new('Cube.005')
me_cube_005.from_pydata([(-2.0, 0.04, 0.04), (-2.0, 0.04, 0.24), (-2.0, -0.04, 0.24), (-2.0, -0.04, 0.04), (-2.0, -0.24, 0.04), (-2.0, -0.24, -0.04), (-2.0, -1.0, -1.0), (-2.0, -1.0, 1.0), (-2.0, 1.0, 1.0), (-2.0, 0.24, 0.04), (-2.0, 0.04, -0.04), (-2.0, 0.24, -0.04), (-2.0, 1.0, -1.0), (-2.0, -0.04, -0.04), (-2.0, -0.04, -0.24), (-2.0, 0.04, -0.24), (0.0, -1.0, 1.0), (0.0, 1.0, 1.0), (0.0, 1.0, -1.0), (0.0, -1.0, -1.0), (-0.5, 0.04, -0.04), (-0.5, 0.04, -0.24), (-0.5, -0.04, -0.24), (-0.5, -0.04, -0.04), (-1.0, 0.04, -0.04), (-1.0, 0.04, -0.24), (-0.5, -0.04, 0.04), (-0.5, 0.04, 0.04), (-1.0, -0.04, -0.24), (-1.0, -0.04, -0.04), (-1.5, 0.04, -0.04), (-1.5, 0.04, -0.24), (-0.5, 0.24, -0.04), (-1.0, 0.24, -0.04), (-0.5, 0.24, 0.04), (-0.5, -0.04, 0.24), (-0.5, 0.04, 0.24), (-0.5, -0.24, -0.04), (-0.5, -0.24, 0.04), (-1.0, -0.24, -0.04), (-1.5, -0.04, -0.24), (-1.5, -0.04, -0.04), (-1.5, 0.24, -0.04), (-1.0, 0.24, 0.04), (-1.0, 0.04, 0.04), (-1.0, -0.04, 0.04), (-1.0, -0.04, 0.24), (-1.0, 0.04, 0.24), (-1.0, -0.24, 0.04), (-1.5, -0.24, -0.04), (-1.5, 0.24, 0.04), (-1.5, 0.04, 0.04), (-1.5, -0.04, 0.04), (-1.5, -0.04, 0.24), (-1.5, 0.04, 0.24), (-1.5, -0.24, 0.04)], [], [(0, 1, 2, 3, 4, 5, 6, 7, 8, 9), (10, 11, 9, 8, 12, 6, 5, 13, 14, 15), (16, 17, 8, 7), (8, 17, 18, 12), (6, 12, 18, 19), (16, 7, 6, 19), (17, 16, 19, 18), (20, 21, 22, 23), (24, 25, 21, 20), (20, 23, 26, 27), (23, 22, 28, 29), (28, 22, 21, 25), (30, 31, 25, 24), (20, 32, 33, 24), (27, 34, 32, 20), (26, 35, 36, 27), (23, 37, 38, 26), (29, 39, 37, 23), (29, 28, 40, 41), (40, 28, 25, 31), (10, 15, 31, 30), (24, 33, 42, 30), (33, 32, 34, 43), (44, 43, 34, 27), (45, 46, 35, 26), (27, 36, 47, 44), (47, 36, 35, 46), (26, 38, 48, 45), (48, 38, 37, 39), (41, 49, 39, 29), (41, 40, 14, 13), (14, 40, 31, 15), (30, 42, 11, 10), (42, 33, 43, 50), (51, 50, 43, 44), (52, 53, 46, 45), (44, 47, 54, 51), (54, 47, 46, 53), (45, 48, 55, 52), (55, 48, 39, 49), (13, 5, 49, 41), (11, 42, 50, 9), (0, 9, 50, 51), (3, 2, 53, 52), (51, 54, 1, 0), (1, 54, 53, 2), (52, 55, 4, 3), (4, 55, 49, 5)])
me_cube_005.use_remesh_preserve_volume = False
me_cube_005.use_remesh_preserve_attributes = False
me_cube_005.use_mirror_vertex_groups = False
me_cube_005.update()

# ---- objects
ob_keyf = bpy.data.objects.new('KeyF', me_cube_012)
ob_lockf = bpy.data.objects.new('LockF', me_cube_013)
ob_keye = bpy.data.objects.new('KeyE', me_cube_010)
ob_locke = bpy.data.objects.new('LockE', me_cube_011)
ob_keyd = bpy.data.objects.new('KeyD', me_cube_001)
ob_lockd = bpy.data.objects.new('LockD', me_cube_004)
ob_keyc = bpy.data.objects.new('KeyC', me_cube_008)
ob_lockc = bpy.data.objects.new('LockC', me_cube_009)
ob_keyb = bpy.data.objects.new('KeyB', me_cube_006)
ob_lockb = bpy.data.objects.new('LockB', me_cube_007)
ob_baselock = bpy.data.objects.new('BaseLock', me_cube_003)
ob_basekey = bpy.data.objects.new('BaseKey', me_cube_002)
ob_keya = bpy.data.objects.new('KeyA', me_cube_000)
ob_locka = bpy.data.objects.new('LockA', me_cube_005)

# ---- transforms, parenting, visibility, modifiers, constraints
ob_keyf.location = (0.0, 0.0, 0.0)
ob_keyf.rotation_euler = (0.0, -0.0, 4.712)
ob_keyf.hide_viewport = True
ob_keyf.lineart.crease_threshold = 0.0
ob_lockf.location = (0.0, 0.0, 0.0)
ob_lockf.scale = (2.0, 5.0, 5.0)
ob_lockf.lineart.crease_threshold = 0.0
ob_keye.location = (0.0, 0.0, 0.0)
ob_keye.rotation_euler = (0.0, -0.0, 4.712)
ob_keye.hide_viewport = True
ob_keye.lineart.crease_threshold = 0.0
ob_locke.location = (0.0, 0.0, 0.0)
ob_locke.scale = (2.0, 5.0, 5.0)
ob_locke.hide_viewport = True
ob_locke.lineart.crease_threshold = 0.0
ob_keyd.location = (0.0, 0.0, 0.0)
ob_keyd.rotation_euler = (0.0, -0.0, 4.712)
ob_keyd.hide_viewport = True
ob_keyd.lineart.crease_threshold = 0.0
ob_lockd.location = (0.0, 0.0, 0.0)
ob_lockd.scale = (2.0, 5.0, 5.0)
ob_lockd.hide_viewport = True
ob_lockd.lineart.crease_threshold = 0.0
ob_keyc.location = (0.0, 0.0, 0.0)
ob_keyc.rotation_euler = (0.0, -0.0, 4.712)
ob_keyc.hide_viewport = True
ob_keyc.lineart.crease_threshold = 0.0
ob_lockc.location = (0.0, 0.0, 0.0)
ob_lockc.scale = (2.0, 5.0, 5.0)
ob_lockc.hide_viewport = True
ob_lockc.lineart.crease_threshold = 0.0
ob_keyb.location = (0.0, 0.0, 0.0)
ob_keyb.rotation_euler = (0.0, -0.0, 4.712)
ob_keyb.hide_viewport = True
ob_keyb.lineart.crease_threshold = 0.0
ob_lockb.location = (0.0, 0.0, 0.0)
ob_lockb.scale = (2.0, 5.0, 5.0)
ob_lockb.hide_viewport = True
ob_lockb.lineart.crease_threshold = 0.0
ob_baselock.location = (11.0, 0.0, 0.0)
ob_baselock.scale = (2.0, 5.0, 5.0)
ob_baselock.hide_viewport = True
ob_baselock.lineart.crease_threshold = 0.0
ob_basekey.location = (0.0, 0.0, 0.0)
ob_basekey.rotation_euler = (0.0, -0.0, 4.712)
ob_basekey.hide_viewport = True
ob_basekey.lineart.crease_threshold = 0.0
ob_keya.location = (0.0, 0.0, 0.0)
ob_keya.rotation_euler = (0.0, -0.0, 4.712)
ob_keya.hide_viewport = True
ob_keya.lineart.crease_threshold = 0.0
ob_locka.location = (0.0, 0.0, 0.0)
ob_locka.scale = (2.0, 5.0, 5.0)
ob_locka.hide_viewport = True
ob_locka.lineart.crease_threshold = 0.0

# ---- collection membership
col_collection_1.objects.link(ob_keyf)
col_collection_1.objects.link(ob_lockf)
col_collection_1.objects.link(ob_keye)
col_collection_1.objects.link(ob_locke)
col_collection_1.objects.link(ob_keyd)
col_collection_1.objects.link(ob_lockd)
col_collection_1.objects.link(ob_keyc)
col_collection_1.objects.link(ob_lockc)
col_collection_1.objects.link(ob_keyb)
col_collection_1.objects.link(ob_lockb)
col_collection_1.objects.link(ob_baselock)
col_collection_1.objects.link(ob_basekey)
col_collection_1.objects.link(ob_keya)
col_collection_1.objects.link(ob_locka)

# ---- scene / render settings (as saved in the file)
scene.frame_start = 1; scene.frame_end = 250; scene.frame_set(3)
scene.render.engine = 'BLENDER_EEVEE_NEXT'
scene.render.resolution_percentage = 50
scene.render.dither_intensity = 0.0
scene.cycles.use_denoising = False
scene.cycles.samples = 10
scene.cycles.sampling_pattern = 'TABULATED_SOBOL'
scene.cycles.light_sampling_threshold = 0.0
scene.cycles.use_adaptive_sampling = False
scene.cycles.use_light_tree = False
scene.cycles.blur_glossy = 0.0
scene.cycles.pixel_filter_type = 'GAUSSIAN'
scene.cycles.sample_clamp_indirect = 0.0
scene.view_settings.view_transform = 'Standard'
bpy.context.view_layer.update()

# ---- added for rendering (the .blend has no active camera and no usable light): camera, sun
cam_auto = bpy.data.cameras.new('AutoCamera')
cam_auto.lens = 50.0
cam_auto.sensor_width = 36.0
cam_auto.clip_end = 1000.0
ob_auto_camera = bpy.data.objects.new('AutoCamera', cam_auto)
scene.collection.objects.link(ob_auto_camera)
ob_auto_camera.location = (16.0356, -18.3627, 13.9085)
ob_auto_camera.rotation_euler = (1.09748, -7.21219e-08, 0.694738)
scene.camera = ob_auto_camera
light_auto_sun = bpy.data.lights.new('AutoSun', 'SUN')
light_auto_sun.energy = 3.0
light_auto_sun.angle = 0.0523599
ob_auto_sun = bpy.data.objects.new('AutoSun', light_auto_sun)
scene.collection.objects.link(ob_auto_sun)
ob_auto_sun.rotation_euler = (0.872665, 0.174533, 0.523599)
bpy.context.view_layer.update()
